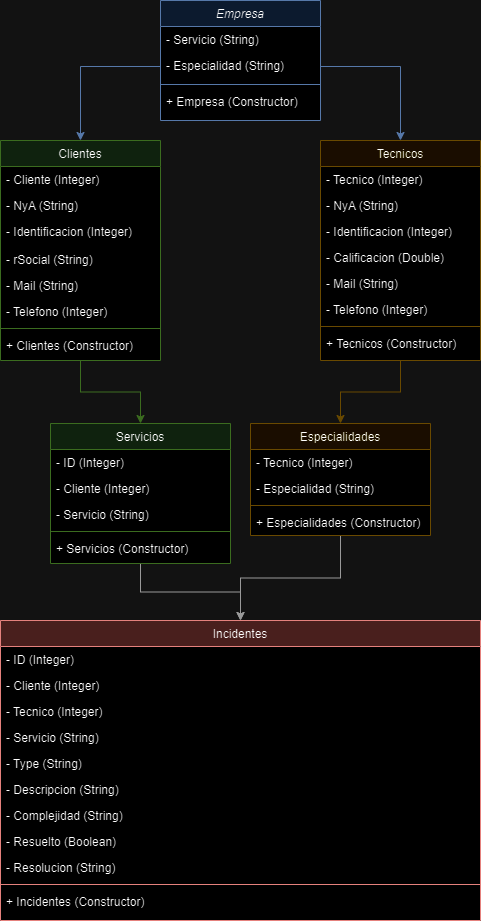

The diagram above was exported from draw.io. Its source (the exported page's mxGraphModel, read from the mxfile embedded in the PNG):
<mxGraphModel dx="880" dy="478" grid="1" gridSize="10" guides="1" tooltips="1" connect="1" arrows="1" fold="1" page="1" pageScale="1" pageWidth="827" pageHeight="1169" math="0" shadow="0">
  <root>
    <mxCell id="WIyWlLk6GJQsqaUBKTNV-0" />
    <mxCell id="WIyWlLk6GJQsqaUBKTNV-1" parent="WIyWlLk6GJQsqaUBKTNV-0" />
    <mxCell id="zkfFHV4jXpPFQw0GAbJ--0" value="Empresa&#10;" style="swimlane;fontStyle=2;align=center;verticalAlign=top;childLayout=stackLayout;horizontal=1;startSize=26;horizontalStack=0;resizeParent=1;resizeLast=0;collapsible=1;marginBottom=0;rounded=0;shadow=0;strokeWidth=1;fillColor=#dae8fc;strokeColor=#6c8ebf;swimlaneFillColor=default;" parent="WIyWlLk6GJQsqaUBKTNV-1" vertex="1">
      <mxGeometry x="310" y="50" width="160" height="120" as="geometry">
        <mxRectangle x="230" y="140" width="160" height="26" as="alternateBounds" />
      </mxGeometry>
    </mxCell>
    <mxCell id="zkfFHV4jXpPFQw0GAbJ--1" value="- Servicio (String)&#10; " style="text;align=left;verticalAlign=top;spacingLeft=4;spacingRight=4;overflow=hidden;rotatable=0;points=[[0,0.5],[1,0.5]];portConstraint=eastwest;" parent="zkfFHV4jXpPFQw0GAbJ--0" vertex="1">
      <mxGeometry y="26" width="160" height="26" as="geometry" />
    </mxCell>
    <mxCell id="zkfFHV4jXpPFQw0GAbJ--3" value="- Especialidad (String)" style="text;align=left;verticalAlign=top;spacingLeft=4;spacingRight=4;overflow=hidden;rotatable=0;points=[[0,0.5],[1,0.5]];portConstraint=eastwest;rounded=0;shadow=0;html=0;" parent="zkfFHV4jXpPFQw0GAbJ--0" vertex="1">
      <mxGeometry y="52" width="160" height="28" as="geometry" />
    </mxCell>
    <mxCell id="Op31DpTlwx_N-pwg5J1_-24" value="" style="line;html=1;strokeWidth=1;align=left;verticalAlign=middle;spacingTop=-1;spacingLeft=3;spacingRight=3;rotatable=0;labelPosition=right;points=[];portConstraint=eastwest;fillColor=#dae8fc;strokeColor=#6c8ebf;" vertex="1" parent="zkfFHV4jXpPFQw0GAbJ--0">
      <mxGeometry y="80" width="160" height="8" as="geometry" />
    </mxCell>
    <mxCell id="Op31DpTlwx_N-pwg5J1_-25" value="+ Empresa (Constructor)" style="text;align=left;verticalAlign=top;spacingLeft=4;spacingRight=4;overflow=hidden;rotatable=0;points=[[0,0.5],[1,0.5]];portConstraint=eastwest;rounded=0;shadow=0;html=0;" vertex="1" parent="zkfFHV4jXpPFQw0GAbJ--0">
      <mxGeometry y="88" width="160" height="28" as="geometry" />
    </mxCell>
    <mxCell id="Op31DpTlwx_N-pwg5J1_-6" style="edgeStyle=orthogonalEdgeStyle;rounded=0;orthogonalLoop=1;jettySize=auto;html=1;entryX=0.5;entryY=0;entryDx=0;entryDy=0;fillColor=#d5e8d4;strokeColor=#82b366;" edge="1" parent="WIyWlLk6GJQsqaUBKTNV-1" source="zkfFHV4jXpPFQw0GAbJ--6" target="zkfFHV4jXpPFQw0GAbJ--17">
      <mxGeometry relative="1" as="geometry" />
    </mxCell>
    <mxCell id="zkfFHV4jXpPFQw0GAbJ--6" value="Clientes" style="swimlane;fontStyle=0;align=center;verticalAlign=top;childLayout=stackLayout;horizontal=1;startSize=26;horizontalStack=0;resizeParent=1;resizeLast=0;collapsible=1;marginBottom=0;rounded=0;shadow=0;strokeWidth=1;swimlaneFillColor=default;fillColor=#d5e8d4;strokeColor=#82b366;" parent="WIyWlLk6GJQsqaUBKTNV-1" vertex="1">
      <mxGeometry x="150" y="190" width="160" height="220" as="geometry">
        <mxRectangle x="130" y="380" width="160" height="26" as="alternateBounds" />
      </mxGeometry>
    </mxCell>
    <mxCell id="zkfFHV4jXpPFQw0GAbJ--7" value="- Cliente (Integer)" style="text;align=left;verticalAlign=top;spacingLeft=4;spacingRight=4;overflow=hidden;rotatable=0;points=[[0,0.5],[1,0.5]];portConstraint=eastwest;fillColor=none;" parent="zkfFHV4jXpPFQw0GAbJ--6" vertex="1">
      <mxGeometry y="26" width="160" height="26" as="geometry" />
    </mxCell>
    <mxCell id="zkfFHV4jXpPFQw0GAbJ--8" value="- NyA (String)" style="text;align=left;verticalAlign=top;spacingLeft=4;spacingRight=4;overflow=hidden;rotatable=0;points=[[0,0.5],[1,0.5]];portConstraint=eastwest;rounded=0;shadow=0;html=0;" parent="zkfFHV4jXpPFQw0GAbJ--6" vertex="1">
      <mxGeometry y="52" width="160" height="26" as="geometry" />
    </mxCell>
    <mxCell id="zkfFHV4jXpPFQw0GAbJ--11" value="- Identificacion (Integer)&#10;" style="text;align=left;verticalAlign=top;spacingLeft=4;spacingRight=4;overflow=hidden;rotatable=0;points=[[0,0.5],[1,0.5]];portConstraint=eastwest;" parent="zkfFHV4jXpPFQw0GAbJ--6" vertex="1">
      <mxGeometry y="78" width="160" height="28" as="geometry" />
    </mxCell>
    <mxCell id="Op31DpTlwx_N-pwg5J1_-19" value="- rSocial (String)" style="text;align=left;verticalAlign=top;spacingLeft=4;spacingRight=4;overflow=hidden;rotatable=0;points=[[0,0.5],[1,0.5]];portConstraint=eastwest;" vertex="1" parent="zkfFHV4jXpPFQw0GAbJ--6">
      <mxGeometry y="106" width="160" height="26" as="geometry" />
    </mxCell>
    <mxCell id="Op31DpTlwx_N-pwg5J1_-20" value="- Mail (String)" style="text;align=left;verticalAlign=top;spacingLeft=4;spacingRight=4;overflow=hidden;rotatable=0;points=[[0,0.5],[1,0.5]];portConstraint=eastwest;" vertex="1" parent="zkfFHV4jXpPFQw0GAbJ--6">
      <mxGeometry y="132" width="160" height="26" as="geometry" />
    </mxCell>
    <mxCell id="Op31DpTlwx_N-pwg5J1_-21" value="- Telefono (Integer)" style="text;align=left;verticalAlign=top;spacingLeft=4;spacingRight=4;overflow=hidden;rotatable=0;points=[[0,0.5],[1,0.5]];portConstraint=eastwest;" vertex="1" parent="zkfFHV4jXpPFQw0GAbJ--6">
      <mxGeometry y="158" width="160" height="26" as="geometry" />
    </mxCell>
    <mxCell id="Op31DpTlwx_N-pwg5J1_-22" value="" style="line;html=1;strokeWidth=1;align=left;verticalAlign=middle;spacingTop=-1;spacingLeft=3;spacingRight=3;rotatable=0;labelPosition=right;points=[];portConstraint=eastwest;fillColor=#d5e8d4;strokeColor=#82b366;" vertex="1" parent="zkfFHV4jXpPFQw0GAbJ--6">
      <mxGeometry y="184" width="160" height="8" as="geometry" />
    </mxCell>
    <mxCell id="Op31DpTlwx_N-pwg5J1_-23" value="+ Clientes (Constructor)" style="text;align=left;verticalAlign=top;spacingLeft=4;spacingRight=4;overflow=hidden;rotatable=0;points=[[0,0.5],[1,0.5]];portConstraint=eastwest;" vertex="1" parent="zkfFHV4jXpPFQw0GAbJ--6">
      <mxGeometry y="192" width="160" height="26" as="geometry" />
    </mxCell>
    <mxCell id="Op31DpTlwx_N-pwg5J1_-40" style="edgeStyle=orthogonalEdgeStyle;rounded=0;orthogonalLoop=1;jettySize=auto;html=1;entryX=0.5;entryY=0;entryDx=0;entryDy=0;fillColor=#fff2cc;strokeColor=#d6b656;" edge="1" parent="WIyWlLk6GJQsqaUBKTNV-1" source="zkfFHV4jXpPFQw0GAbJ--13" target="Op31DpTlwx_N-pwg5J1_-31">
      <mxGeometry relative="1" as="geometry" />
    </mxCell>
    <mxCell id="zkfFHV4jXpPFQw0GAbJ--13" value="Tecnicos&#10;&#10;" style="swimlane;fontStyle=0;align=center;verticalAlign=top;childLayout=stackLayout;horizontal=1;startSize=26;horizontalStack=0;resizeParent=1;resizeLast=0;collapsible=1;marginBottom=0;rounded=0;shadow=0;strokeWidth=1;fillColor=#fff2cc;strokeColor=#d6b656;swimlaneFillColor=default;" parent="WIyWlLk6GJQsqaUBKTNV-1" vertex="1">
      <mxGeometry x="470" y="190" width="160" height="220" as="geometry">
        <mxRectangle x="340" y="380" width="170" height="26" as="alternateBounds" />
      </mxGeometry>
    </mxCell>
    <mxCell id="zkfFHV4jXpPFQw0GAbJ--14" value="- Tecnico (Integer)" style="text;align=left;verticalAlign=top;spacingLeft=4;spacingRight=4;overflow=hidden;rotatable=0;points=[[0,0.5],[1,0.5]];portConstraint=eastwest;" parent="zkfFHV4jXpPFQw0GAbJ--13" vertex="1">
      <mxGeometry y="26" width="160" height="26" as="geometry" />
    </mxCell>
    <mxCell id="Op31DpTlwx_N-pwg5J1_-16" value="- NyA (String)" style="text;align=left;verticalAlign=top;spacingLeft=4;spacingRight=4;overflow=hidden;rotatable=0;points=[[0,0.5],[1,0.5]];portConstraint=eastwest;" vertex="1" parent="zkfFHV4jXpPFQw0GAbJ--13">
      <mxGeometry y="52" width="160" height="26" as="geometry" />
    </mxCell>
    <mxCell id="Op31DpTlwx_N-pwg5J1_-18" value="- Identificacion (Integer)" style="text;align=left;verticalAlign=top;spacingLeft=4;spacingRight=4;overflow=hidden;rotatable=0;points=[[0,0.5],[1,0.5]];portConstraint=eastwest;" vertex="1" parent="zkfFHV4jXpPFQw0GAbJ--13">
      <mxGeometry y="78" width="160" height="26" as="geometry" />
    </mxCell>
    <mxCell id="Op31DpTlwx_N-pwg5J1_-26" value="- Calificacion (Double)" style="text;align=left;verticalAlign=top;spacingLeft=4;spacingRight=4;overflow=hidden;rotatable=0;points=[[0,0.5],[1,0.5]];portConstraint=eastwest;" vertex="1" parent="zkfFHV4jXpPFQw0GAbJ--13">
      <mxGeometry y="104" width="160" height="26" as="geometry" />
    </mxCell>
    <mxCell id="Op31DpTlwx_N-pwg5J1_-27" value="- Mail (String)" style="text;align=left;verticalAlign=top;spacingLeft=4;spacingRight=4;overflow=hidden;rotatable=0;points=[[0,0.5],[1,0.5]];portConstraint=eastwest;" vertex="1" parent="zkfFHV4jXpPFQw0GAbJ--13">
      <mxGeometry y="130" width="160" height="26" as="geometry" />
    </mxCell>
    <mxCell id="Op31DpTlwx_N-pwg5J1_-28" value="- Telefono (Integer)" style="text;align=left;verticalAlign=top;spacingLeft=4;spacingRight=4;overflow=hidden;rotatable=0;points=[[0,0.5],[1,0.5]];portConstraint=eastwest;" vertex="1" parent="zkfFHV4jXpPFQw0GAbJ--13">
      <mxGeometry y="156" width="160" height="26" as="geometry" />
    </mxCell>
    <mxCell id="Op31DpTlwx_N-pwg5J1_-29" value="" style="line;html=1;strokeWidth=1;align=left;verticalAlign=middle;spacingTop=-1;spacingLeft=3;spacingRight=3;rotatable=0;labelPosition=right;points=[];portConstraint=eastwest;fillColor=#fff2cc;strokeColor=#d6b656;" vertex="1" parent="zkfFHV4jXpPFQw0GAbJ--13">
      <mxGeometry y="182" width="160" height="8" as="geometry" />
    </mxCell>
    <mxCell id="Op31DpTlwx_N-pwg5J1_-30" value="+ Tecnicos (Constructor)" style="text;align=left;verticalAlign=top;spacingLeft=4;spacingRight=4;overflow=hidden;rotatable=0;points=[[0,0.5],[1,0.5]];portConstraint=eastwest;" vertex="1" parent="zkfFHV4jXpPFQw0GAbJ--13">
      <mxGeometry y="190" width="160" height="26" as="geometry" />
    </mxCell>
    <mxCell id="Op31DpTlwx_N-pwg5J1_-42" style="edgeStyle=orthogonalEdgeStyle;rounded=0;orthogonalLoop=1;jettySize=auto;html=1;entryX=0.5;entryY=0;entryDx=0;entryDy=0;fillColor=#f5f5f5;strokeColor=#666666;" edge="1" parent="WIyWlLk6GJQsqaUBKTNV-1" source="zkfFHV4jXpPFQw0GAbJ--17" target="Op31DpTlwx_N-pwg5J1_-7">
      <mxGeometry relative="1" as="geometry" />
    </mxCell>
    <mxCell id="zkfFHV4jXpPFQw0GAbJ--17" value="Servicios" style="swimlane;fontStyle=0;align=center;verticalAlign=top;childLayout=stackLayout;horizontal=1;startSize=26;horizontalStack=0;resizeParent=1;resizeLast=0;collapsible=1;marginBottom=0;rounded=0;shadow=0;strokeWidth=1;fillColor=#d5e8d4;strokeColor=#82b366;swimlaneFillColor=default;" parent="WIyWlLk6GJQsqaUBKTNV-1" vertex="1">
      <mxGeometry x="200" y="473" width="180" height="140" as="geometry">
        <mxRectangle x="600" y="228" width="160" height="26" as="alternateBounds" />
      </mxGeometry>
    </mxCell>
    <mxCell id="zkfFHV4jXpPFQw0GAbJ--18" value="- ID (Integer)" style="text;align=left;verticalAlign=top;spacingLeft=4;spacingRight=4;overflow=hidden;rotatable=0;points=[[0,0.5],[1,0.5]];portConstraint=eastwest;" parent="zkfFHV4jXpPFQw0GAbJ--17" vertex="1">
      <mxGeometry y="26" width="180" height="26" as="geometry" />
    </mxCell>
    <mxCell id="zkfFHV4jXpPFQw0GAbJ--19" value="- Cliente (Integer)" style="text;align=left;verticalAlign=top;spacingLeft=4;spacingRight=4;overflow=hidden;rotatable=0;points=[[0,0.5],[1,0.5]];portConstraint=eastwest;rounded=0;shadow=0;html=0;" parent="zkfFHV4jXpPFQw0GAbJ--17" vertex="1">
      <mxGeometry y="52" width="180" height="26" as="geometry" />
    </mxCell>
    <mxCell id="zkfFHV4jXpPFQw0GAbJ--20" value="- Servicio (String)" style="text;align=left;verticalAlign=top;spacingLeft=4;spacingRight=4;overflow=hidden;rotatable=0;points=[[0,0.5],[1,0.5]];portConstraint=eastwest;rounded=0;shadow=0;html=0;" parent="zkfFHV4jXpPFQw0GAbJ--17" vertex="1">
      <mxGeometry y="78" width="180" height="26" as="geometry" />
    </mxCell>
    <mxCell id="zkfFHV4jXpPFQw0GAbJ--23" value="" style="line;html=1;strokeWidth=1;align=left;verticalAlign=middle;spacingTop=-1;spacingLeft=3;spacingRight=3;rotatable=0;labelPosition=right;points=[];portConstraint=eastwest;fillColor=#d5e8d4;strokeColor=#82b366;" parent="zkfFHV4jXpPFQw0GAbJ--17" vertex="1">
      <mxGeometry y="104" width="180" height="8" as="geometry" />
    </mxCell>
    <mxCell id="zkfFHV4jXpPFQw0GAbJ--24" value="+ Servicios (Constructor)" style="text;align=left;verticalAlign=top;spacingLeft=4;spacingRight=4;overflow=hidden;rotatable=0;points=[[0,0.5],[1,0.5]];portConstraint=eastwest;" parent="zkfFHV4jXpPFQw0GAbJ--17" vertex="1">
      <mxGeometry y="112" width="180" height="26" as="geometry" />
    </mxCell>
    <mxCell id="Op31DpTlwx_N-pwg5J1_-4" style="edgeStyle=orthogonalEdgeStyle;rounded=0;orthogonalLoop=1;jettySize=auto;html=1;entryX=0.5;entryY=0;entryDx=0;entryDy=0;fillColor=#dae8fc;strokeColor=#6c8ebf;" edge="1" parent="WIyWlLk6GJQsqaUBKTNV-1" source="zkfFHV4jXpPFQw0GAbJ--3" target="zkfFHV4jXpPFQw0GAbJ--13">
      <mxGeometry relative="1" as="geometry" />
    </mxCell>
    <mxCell id="Op31DpTlwx_N-pwg5J1_-5" style="edgeStyle=orthogonalEdgeStyle;rounded=0;orthogonalLoop=1;jettySize=auto;html=1;exitX=0;exitY=0.5;exitDx=0;exitDy=0;entryX=0.5;entryY=0;entryDx=0;entryDy=0;fillColor=#dae8fc;strokeColor=#6c8ebf;" edge="1" parent="WIyWlLk6GJQsqaUBKTNV-1" source="zkfFHV4jXpPFQw0GAbJ--3" target="zkfFHV4jXpPFQw0GAbJ--6">
      <mxGeometry relative="1" as="geometry" />
    </mxCell>
    <mxCell id="Op31DpTlwx_N-pwg5J1_-7" value="Incidentes" style="swimlane;fontStyle=0;align=center;verticalAlign=top;childLayout=stackLayout;horizontal=1;startSize=26;horizontalStack=0;resizeParent=1;resizeLast=0;collapsible=1;marginBottom=0;rounded=0;shadow=0;strokeWidth=1;fillColor=#f8cecc;strokeColor=#b85450;swimlaneFillColor=default;" vertex="1" parent="WIyWlLk6GJQsqaUBKTNV-1">
      <mxGeometry x="150" y="670" width="480" height="300" as="geometry">
        <mxRectangle x="600" y="228" width="160" height="26" as="alternateBounds" />
      </mxGeometry>
    </mxCell>
    <mxCell id="Op31DpTlwx_N-pwg5J1_-8" value="- ID (Integer)" style="text;align=left;verticalAlign=top;spacingLeft=4;spacingRight=4;overflow=hidden;rotatable=0;points=[[0,0.5],[1,0.5]];portConstraint=eastwest;" vertex="1" parent="Op31DpTlwx_N-pwg5J1_-7">
      <mxGeometry y="26" width="480" height="26" as="geometry" />
    </mxCell>
    <mxCell id="Op31DpTlwx_N-pwg5J1_-9" value="- Cliente (Integer)" style="text;align=left;verticalAlign=top;spacingLeft=4;spacingRight=4;overflow=hidden;rotatable=0;points=[[0,0.5],[1,0.5]];portConstraint=eastwest;rounded=0;shadow=0;html=0;" vertex="1" parent="Op31DpTlwx_N-pwg5J1_-7">
      <mxGeometry y="52" width="480" height="26" as="geometry" />
    </mxCell>
    <mxCell id="Op31DpTlwx_N-pwg5J1_-10" value="- Tecnico (Integer)" style="text;align=left;verticalAlign=top;spacingLeft=4;spacingRight=4;overflow=hidden;rotatable=0;points=[[0,0.5],[1,0.5]];portConstraint=eastwest;rounded=0;shadow=0;html=0;" vertex="1" parent="Op31DpTlwx_N-pwg5J1_-7">
      <mxGeometry y="78" width="480" height="26" as="geometry" />
    </mxCell>
    <mxCell id="Op31DpTlwx_N-pwg5J1_-11" value="- Servicio (String)" style="text;align=left;verticalAlign=top;spacingLeft=4;spacingRight=4;overflow=hidden;rotatable=0;points=[[0,0.5],[1,0.5]];portConstraint=eastwest;rounded=0;shadow=0;html=0;" vertex="1" parent="Op31DpTlwx_N-pwg5J1_-7">
      <mxGeometry y="104" width="480" height="26" as="geometry" />
    </mxCell>
    <mxCell id="Op31DpTlwx_N-pwg5J1_-12" value="- Type (String)" style="text;align=left;verticalAlign=top;spacingLeft=4;spacingRight=4;overflow=hidden;rotatable=0;points=[[0,0.5],[1,0.5]];portConstraint=eastwest;rounded=0;shadow=0;html=0;" vertex="1" parent="Op31DpTlwx_N-pwg5J1_-7">
      <mxGeometry y="130" width="480" height="26" as="geometry" />
    </mxCell>
    <mxCell id="Op31DpTlwx_N-pwg5J1_-43" value="- Descripcion (String)" style="text;align=left;verticalAlign=top;spacingLeft=4;spacingRight=4;overflow=hidden;rotatable=0;points=[[0,0.5],[1,0.5]];portConstraint=eastwest;rounded=0;shadow=0;html=0;" vertex="1" parent="Op31DpTlwx_N-pwg5J1_-7">
      <mxGeometry y="156" width="480" height="26" as="geometry" />
    </mxCell>
    <mxCell id="Op31DpTlwx_N-pwg5J1_-44" value="- Complejidad (String)" style="text;align=left;verticalAlign=top;spacingLeft=4;spacingRight=4;overflow=hidden;rotatable=0;points=[[0,0.5],[1,0.5]];portConstraint=eastwest;rounded=0;shadow=0;html=0;" vertex="1" parent="Op31DpTlwx_N-pwg5J1_-7">
      <mxGeometry y="182" width="480" height="26" as="geometry" />
    </mxCell>
    <mxCell id="Op31DpTlwx_N-pwg5J1_-46" value="- Resuelto (Boolean)" style="text;align=left;verticalAlign=top;spacingLeft=4;spacingRight=4;overflow=hidden;rotatable=0;points=[[0,0.5],[1,0.5]];portConstraint=eastwest;rounded=0;shadow=0;html=0;" vertex="1" parent="Op31DpTlwx_N-pwg5J1_-7">
      <mxGeometry y="208" width="480" height="26" as="geometry" />
    </mxCell>
    <mxCell id="Op31DpTlwx_N-pwg5J1_-45" value="- Resolucion (String)" style="text;align=left;verticalAlign=top;spacingLeft=4;spacingRight=4;overflow=hidden;rotatable=0;points=[[0,0.5],[1,0.5]];portConstraint=eastwest;rounded=0;shadow=0;html=0;" vertex="1" parent="Op31DpTlwx_N-pwg5J1_-7">
      <mxGeometry y="234" width="480" height="26" as="geometry" />
    </mxCell>
    <mxCell id="Op31DpTlwx_N-pwg5J1_-13" value="" style="line;html=1;strokeWidth=1;align=left;verticalAlign=middle;spacingTop=-1;spacingLeft=3;spacingRight=3;rotatable=0;labelPosition=right;points=[];portConstraint=eastwest;fillColor=#f8cecc;strokeColor=#b85450;" vertex="1" parent="Op31DpTlwx_N-pwg5J1_-7">
      <mxGeometry y="260" width="480" height="8" as="geometry" />
    </mxCell>
    <mxCell id="Op31DpTlwx_N-pwg5J1_-14" value="+ Incidentes (Constructor)" style="text;align=left;verticalAlign=top;spacingLeft=4;spacingRight=4;overflow=hidden;rotatable=0;points=[[0,0.5],[1,0.5]];portConstraint=eastwest;" vertex="1" parent="Op31DpTlwx_N-pwg5J1_-7">
      <mxGeometry y="268" width="480" height="26" as="geometry" />
    </mxCell>
    <mxCell id="Op31DpTlwx_N-pwg5J1_-41" style="edgeStyle=orthogonalEdgeStyle;rounded=0;orthogonalLoop=1;jettySize=auto;html=1;entryX=0.5;entryY=0;entryDx=0;entryDy=0;fillColor=#f5f5f5;strokeColor=#666666;" edge="1" parent="WIyWlLk6GJQsqaUBKTNV-1" source="Op31DpTlwx_N-pwg5J1_-31" target="Op31DpTlwx_N-pwg5J1_-7">
      <mxGeometry relative="1" as="geometry" />
    </mxCell>
    <mxCell id="Op31DpTlwx_N-pwg5J1_-31" value="Especialidades" style="swimlane;fontStyle=0;align=center;verticalAlign=top;childLayout=stackLayout;horizontal=1;startSize=26;horizontalStack=0;resizeParent=1;resizeLast=0;collapsible=1;marginBottom=0;rounded=0;shadow=0;strokeWidth=1;fillColor=#fff2cc;strokeColor=#d6b656;swimlaneFillColor=default;" vertex="1" parent="WIyWlLk6GJQsqaUBKTNV-1">
      <mxGeometry x="400" y="473" width="180" height="112" as="geometry">
        <mxRectangle x="600" y="228" width="160" height="26" as="alternateBounds" />
      </mxGeometry>
    </mxCell>
    <mxCell id="Op31DpTlwx_N-pwg5J1_-32" value="- Tecnico (Integer)" style="text;align=left;verticalAlign=top;spacingLeft=4;spacingRight=4;overflow=hidden;rotatable=0;points=[[0,0.5],[1,0.5]];portConstraint=eastwest;" vertex="1" parent="Op31DpTlwx_N-pwg5J1_-31">
      <mxGeometry y="26" width="180" height="26" as="geometry" />
    </mxCell>
    <mxCell id="Op31DpTlwx_N-pwg5J1_-33" value="- Especialidad (String)" style="text;align=left;verticalAlign=top;spacingLeft=4;spacingRight=4;overflow=hidden;rotatable=0;points=[[0,0.5],[1,0.5]];portConstraint=eastwest;rounded=0;shadow=0;html=0;" vertex="1" parent="Op31DpTlwx_N-pwg5J1_-31">
      <mxGeometry y="52" width="180" height="26" as="geometry" />
    </mxCell>
    <mxCell id="Op31DpTlwx_N-pwg5J1_-37" value="" style="line;html=1;strokeWidth=1;align=left;verticalAlign=middle;spacingTop=-1;spacingLeft=3;spacingRight=3;rotatable=0;labelPosition=right;points=[];portConstraint=eastwest;fillColor=#fff2cc;strokeColor=#d6b656;" vertex="1" parent="Op31DpTlwx_N-pwg5J1_-31">
      <mxGeometry y="78" width="180" height="8" as="geometry" />
    </mxCell>
    <mxCell id="Op31DpTlwx_N-pwg5J1_-38" value="+ Especialidades (Constructor)" style="text;align=left;verticalAlign=top;spacingLeft=4;spacingRight=4;overflow=hidden;rotatable=0;points=[[0,0.5],[1,0.5]];portConstraint=eastwest;" vertex="1" parent="Op31DpTlwx_N-pwg5J1_-31">
      <mxGeometry y="86" width="180" height="26" as="geometry" />
    </mxCell>
  </root>
</mxGraphModel>